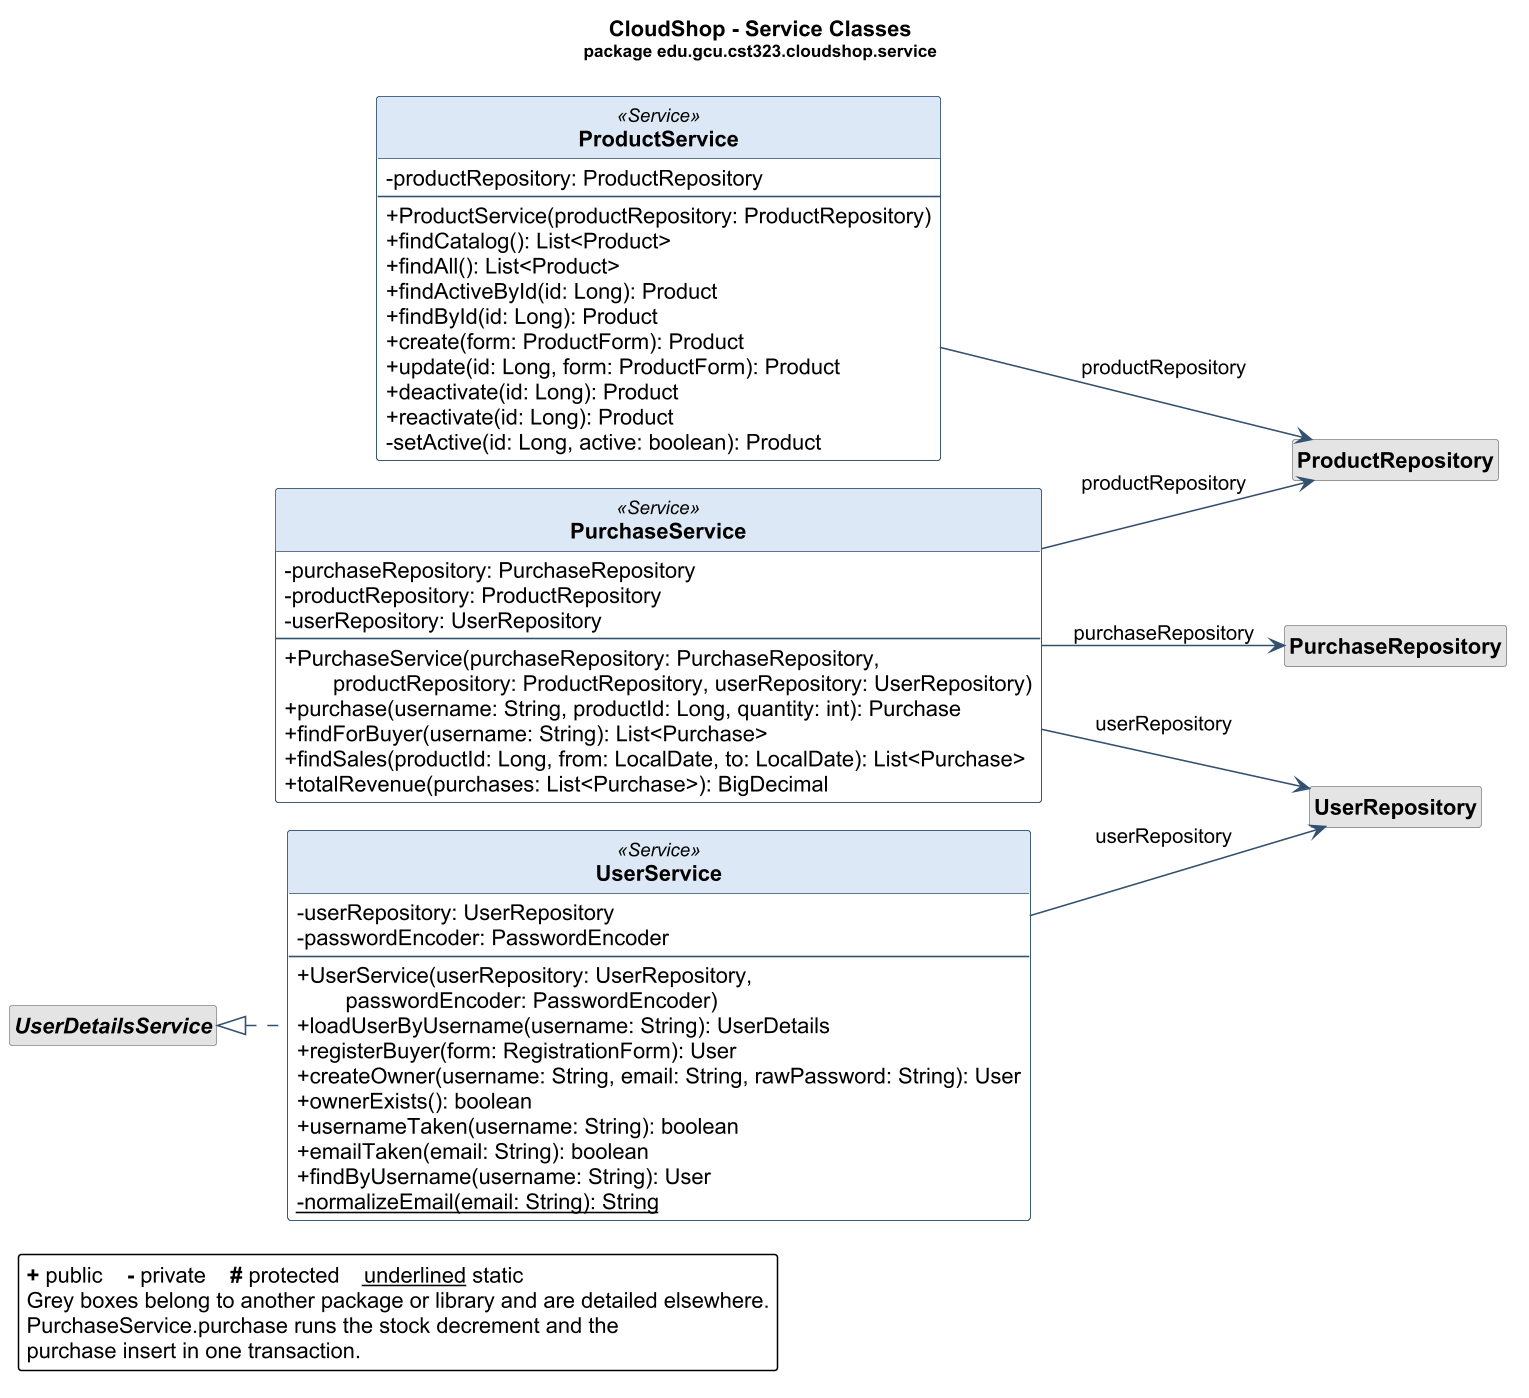

The diagram above was rendered by PlantUML. Its source (embedded in the PNG):
@startuml uml-services
' GENERATED by docs/diagrams/tools/UmlClassDiagrams.java from target/classes.
' Do not edit by hand: change the Java code and run docs/diagrams/render.sh.
!pragma layout smetana
left to right direction
skinparam dpi 150
skinparam classAttributeIconSize 0
skinparam backgroundColor white
skinparam shadowing false
skinparam defaultFontName Arial
skinparam roundCorner 4
skinparam class {
    BackgroundColor #FBFCFE
    BorderColor #33506E
    ArrowColor #33506E
    HeaderBackgroundColor #DCE8F5
    FontStyle bold
    BackgroundColor<<external>> #F2F2F2
    HeaderBackgroundColor<<external>> #E4E4E4
    BorderColor<<external>> #8A8A8A
}
hide circle
hide <<external>> stereotype

title CloudShop - Service Classes\n<size:11>package edu.gcu.cst323.cloudshop.service</size>

class ProductService <<Service>> {
    - productRepository: ProductRepository
    --
    + ProductService(productRepository: ProductRepository)
    + findCatalog(): List<Product>
    + findAll(): List<Product>
    + findActiveById(id: Long): Product
    + findById(id: Long): Product
    + create(form: ProductForm): Product
    + update(id: Long, form: ProductForm): Product
    + deactivate(id: Long): Product
    + reactivate(id: Long): Product
    - setActive(id: Long, active: boolean): Product
}

class PurchaseService <<Service>> {
    - purchaseRepository: PurchaseRepository
    - productRepository: ProductRepository
    - userRepository: UserRepository
    --
    + PurchaseService(purchaseRepository: PurchaseRepository,\n        productRepository: ProductRepository, userRepository: UserRepository)
    + purchase(username: String, productId: Long, quantity: int): Purchase
    + findForBuyer(username: String): List<Purchase>
    + findSales(productId: Long, from: LocalDate, to: LocalDate): List<Purchase>
    + totalRevenue(purchases: List<Purchase>): BigDecimal
}

class UserService <<Service>> {
    - userRepository: UserRepository
    - passwordEncoder: PasswordEncoder
    --
    + UserService(userRepository: UserRepository,\n        passwordEncoder: PasswordEncoder)
    + loadUserByUsername(username: String): UserDetails
    + registerBuyer(form: RegistrationForm): User
    + createOwner(username: String, email: String, rawPassword: String): User
    + ownerExists(): boolean
    + usernameTaken(username: String): boolean
    + emailTaken(email: String): boolean
    + findByUsername(username: String): User
    - {static} normalizeEmail(email: String): String
}

class ProductRepository <<external>>
hide ProductRepository members
class PurchaseRepository <<external>>
hide PurchaseRepository members
class UserRepository <<external>>
hide UserRepository members
interface "UserDetailsService" as UserDetailsService <<external>>
hide UserDetailsService members

ProductService --> ProductRepository : productRepository
PurchaseService --> PurchaseRepository : purchaseRepository
PurchaseService --> ProductRepository : productRepository
PurchaseService --> UserRepository : userRepository
UserDetailsService <|.. UserService
UserService --> UserRepository : userRepository

legend bottom left
    <b>+</b> public    <b>-</b> private    <b>#</b> protected    <u>underlined</u> static
    Grey boxes belong to another package or library and are detailed elsewhere.
    PurchaseService.purchase runs the stock decrement and the
    purchase insert in one transaction.
endlegend
@enduml